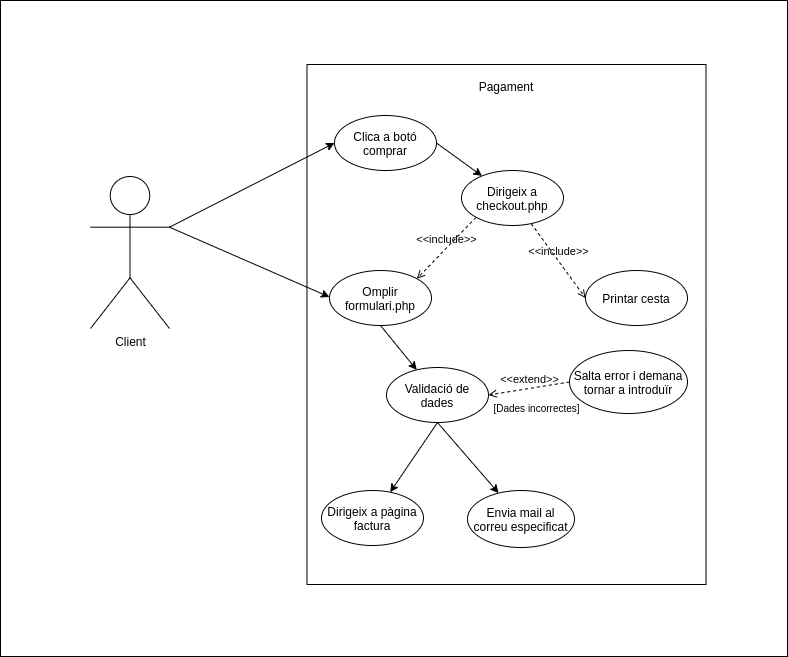

The diagram above was exported from draw.io. Its source (the exported page's mxGraphModel, read from the mxfile embedded in the PNG):
<mxGraphModel dx="1422" dy="658" grid="0" gridSize="10" guides="1" tooltips="1" connect="1" arrows="1" fold="1" page="1" pageScale="1" pageWidth="827" pageHeight="1169" background="none" math="0" shadow="0">
  <root>
    <mxCell id="0" />
    <mxCell id="1" parent="0" />
    <mxCell id="c5FV02GjZfln0R1TlchT-29" value="" style="rounded=0;whiteSpace=wrap;html=1;fontSize=10;" vertex="1" parent="1">
      <mxGeometry x="34" y="43" width="787" height="656" as="geometry" />
    </mxCell>
    <mxCell id="c5FV02GjZfln0R1TlchT-1" value="" style="rounded=0;whiteSpace=wrap;html=1;" vertex="1" parent="1">
      <mxGeometry x="340.5" y="107" width="399" height="520" as="geometry" />
    </mxCell>
    <mxCell id="c5FV02GjZfln0R1TlchT-2" value="Pagament" style="text;html=1;strokeColor=none;fillColor=none;align=center;verticalAlign=middle;whiteSpace=wrap;rounded=0;" vertex="1" parent="1">
      <mxGeometry x="510" y="114" width="60" height="30" as="geometry" />
    </mxCell>
    <mxCell id="c5FV02GjZfln0R1TlchT-11" style="rounded=0;orthogonalLoop=1;jettySize=auto;html=1;exitX=1;exitY=0.3333333333333333;exitDx=0;exitDy=0;exitPerimeter=0;entryX=0;entryY=0.5;entryDx=0;entryDy=0;" edge="1" parent="1" source="c5FV02GjZfln0R1TlchT-3" target="c5FV02GjZfln0R1TlchT-4">
      <mxGeometry relative="1" as="geometry" />
    </mxCell>
    <mxCell id="c5FV02GjZfln0R1TlchT-13" style="edgeStyle=none;rounded=0;orthogonalLoop=1;jettySize=auto;html=1;exitX=1;exitY=0.3333333333333333;exitDx=0;exitDy=0;exitPerimeter=0;entryX=0;entryY=0.5;entryDx=0;entryDy=0;" edge="1" parent="1" source="c5FV02GjZfln0R1TlchT-3">
      <mxGeometry relative="1" as="geometry">
        <mxPoint x="363" y="339.5" as="targetPoint" />
      </mxGeometry>
    </mxCell>
    <mxCell id="c5FV02GjZfln0R1TlchT-3" value="Client" style="shape=umlActor;verticalLabelPosition=bottom;verticalAlign=top;html=1;outlineConnect=0;" vertex="1" parent="1">
      <mxGeometry x="124" y="219" width="79" height="152" as="geometry" />
    </mxCell>
    <mxCell id="c5FV02GjZfln0R1TlchT-12" style="edgeStyle=none;rounded=0;orthogonalLoop=1;jettySize=auto;html=1;exitX=1;exitY=0.5;exitDx=0;exitDy=0;" edge="1" parent="1" source="c5FV02GjZfln0R1TlchT-4" target="c5FV02GjZfln0R1TlchT-5">
      <mxGeometry relative="1" as="geometry" />
    </mxCell>
    <mxCell id="c5FV02GjZfln0R1TlchT-4" value="Clica a botó comprar" style="ellipse;whiteSpace=wrap;html=1;" vertex="1" parent="1">
      <mxGeometry x="368" y="158" width="102" height="55" as="geometry" />
    </mxCell>
    <mxCell id="c5FV02GjZfln0R1TlchT-5" value="Dirigeix a checkout.php" style="ellipse;whiteSpace=wrap;html=1;" vertex="1" parent="1">
      <mxGeometry x="495" y="213" width="102" height="55" as="geometry" />
    </mxCell>
    <mxCell id="c5FV02GjZfln0R1TlchT-19" style="edgeStyle=none;rounded=0;orthogonalLoop=1;jettySize=auto;html=1;exitX=0.5;exitY=1;exitDx=0;exitDy=0;" edge="1" parent="1" source="c5FV02GjZfln0R1TlchT-8" target="c5FV02GjZfln0R1TlchT-15">
      <mxGeometry relative="1" as="geometry" />
    </mxCell>
    <mxCell id="c5FV02GjZfln0R1TlchT-8" value="Omplir&lt;br&gt;formulari.php" style="ellipse;whiteSpace=wrap;html=1;" vertex="1" parent="1">
      <mxGeometry x="363" y="313" width="102" height="55" as="geometry" />
    </mxCell>
    <mxCell id="c5FV02GjZfln0R1TlchT-10" value="&amp;lt;&amp;lt;include&amp;gt;&amp;gt;" style="html=1;verticalAlign=bottom;labelBackgroundColor=none;endArrow=open;endFill=0;dashed=1;rounded=0;entryX=1;entryY=0;entryDx=0;entryDy=0;exitX=0;exitY=1;exitDx=0;exitDy=0;" edge="1" parent="1" source="c5FV02GjZfln0R1TlchT-5" target="c5FV02GjZfln0R1TlchT-8">
      <mxGeometry width="160" relative="1" as="geometry">
        <mxPoint x="594" y="226" as="sourcePoint" />
        <mxPoint x="754" y="226" as="targetPoint" />
      </mxGeometry>
    </mxCell>
    <mxCell id="c5FV02GjZfln0R1TlchT-24" style="edgeStyle=none;rounded=0;orthogonalLoop=1;jettySize=auto;html=1;exitX=0.5;exitY=1;exitDx=0;exitDy=0;fontSize=10;" edge="1" parent="1" source="c5FV02GjZfln0R1TlchT-15" target="c5FV02GjZfln0R1TlchT-16">
      <mxGeometry relative="1" as="geometry" />
    </mxCell>
    <mxCell id="c5FV02GjZfln0R1TlchT-27" style="edgeStyle=none;rounded=0;orthogonalLoop=1;jettySize=auto;html=1;exitX=0.5;exitY=1;exitDx=0;exitDy=0;fontSize=10;" edge="1" parent="1" source="c5FV02GjZfln0R1TlchT-15" target="c5FV02GjZfln0R1TlchT-26">
      <mxGeometry relative="1" as="geometry" />
    </mxCell>
    <mxCell id="c5FV02GjZfln0R1TlchT-15" value="Validació de dades" style="ellipse;whiteSpace=wrap;html=1;" vertex="1" parent="1">
      <mxGeometry x="420" y="410" width="102" height="55" as="geometry" />
    </mxCell>
    <mxCell id="c5FV02GjZfln0R1TlchT-16" value="Dirigeix a pàgina factura" style="ellipse;whiteSpace=wrap;html=1;" vertex="1" parent="1">
      <mxGeometry x="355" y="533" width="102" height="55" as="geometry" />
    </mxCell>
    <mxCell id="c5FV02GjZfln0R1TlchT-17" value="Printar cesta" style="ellipse;whiteSpace=wrap;html=1;" vertex="1" parent="1">
      <mxGeometry x="619" y="313" width="102" height="55" as="geometry" />
    </mxCell>
    <mxCell id="c5FV02GjZfln0R1TlchT-18" value="&amp;lt;&amp;lt;include&amp;gt;&amp;gt;" style="html=1;verticalAlign=bottom;labelBackgroundColor=none;endArrow=open;endFill=0;dashed=1;rounded=0;entryX=0;entryY=0.5;entryDx=0;entryDy=0;" edge="1" parent="1" target="c5FV02GjZfln0R1TlchT-17" source="c5FV02GjZfln0R1TlchT-5">
      <mxGeometry width="160" relative="1" as="geometry">
        <mxPoint x="585" y="371" as="sourcePoint" />
        <mxPoint x="745" y="371" as="targetPoint" />
      </mxGeometry>
    </mxCell>
    <mxCell id="c5FV02GjZfln0R1TlchT-20" value="Salta error i demana tornar a introduïr" style="ellipse;whiteSpace=wrap;html=1;" vertex="1" parent="1">
      <mxGeometry x="603" y="393" width="118" height="63" as="geometry" />
    </mxCell>
    <mxCell id="c5FV02GjZfln0R1TlchT-21" value="&amp;lt;&amp;lt;extend&amp;gt;&amp;gt;" style="html=1;verticalAlign=bottom;labelBackgroundColor=none;endArrow=open;endFill=0;dashed=1;rounded=0;entryX=1;entryY=0.5;entryDx=0;entryDy=0;exitX=0;exitY=0.5;exitDx=0;exitDy=0;" edge="1" parent="1" source="c5FV02GjZfln0R1TlchT-20" target="c5FV02GjZfln0R1TlchT-15">
      <mxGeometry width="160" relative="1" as="geometry">
        <mxPoint x="587" y="424" as="sourcePoint" />
        <mxPoint x="694" y="434" as="targetPoint" />
      </mxGeometry>
    </mxCell>
    <mxCell id="c5FV02GjZfln0R1TlchT-23" value="&lt;font style=&quot;font-size: 10px&quot;&gt;[Dades incorrectes]&lt;/font&gt;" style="text;html=1;strokeColor=none;fillColor=none;align=center;verticalAlign=middle;whiteSpace=wrap;rounded=0;" vertex="1" parent="1">
      <mxGeometry x="503" y="440" width="135" height="20" as="geometry" />
    </mxCell>
    <mxCell id="c5FV02GjZfln0R1TlchT-26" value="Envia mail al correu especificat" style="ellipse;whiteSpace=wrap;html=1;" vertex="1" parent="1">
      <mxGeometry x="501" y="533" width="107" height="57" as="geometry" />
    </mxCell>
  </root>
</mxGraphModel>